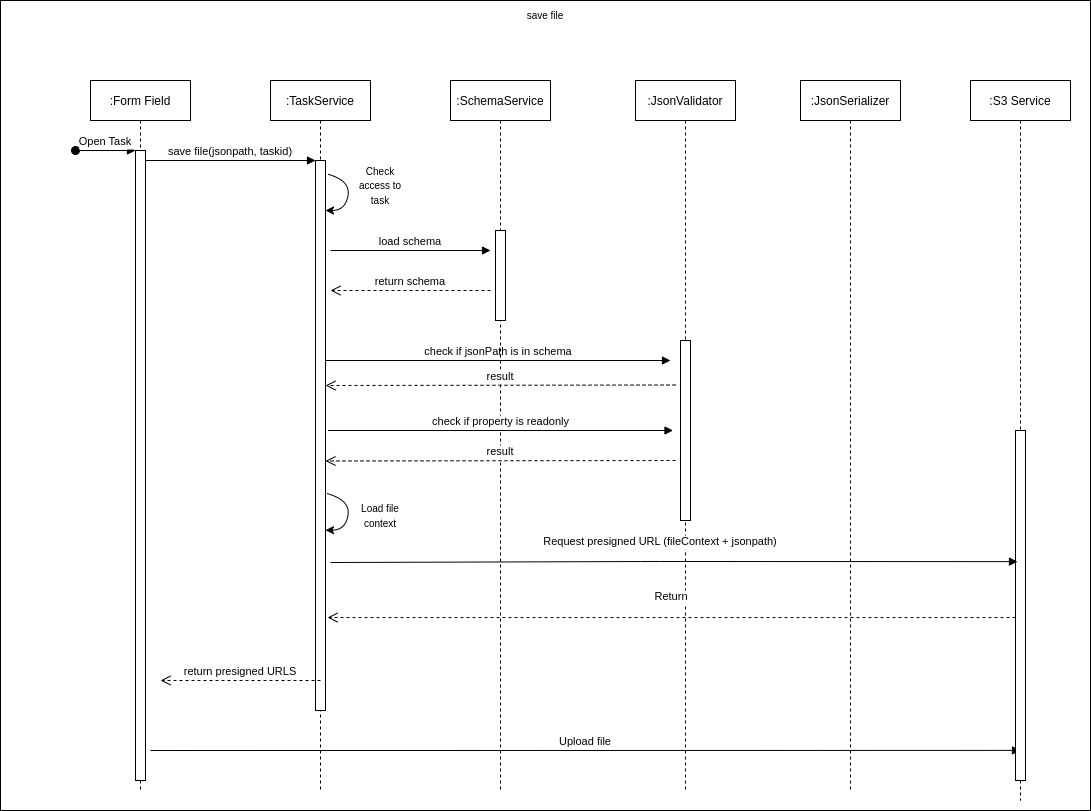

The diagram above was exported from draw.io. Its source (the exported page's mxGraphModel, read from the mxfile embedded in the PNG):
<mxGraphModel dx="2912" dy="1099" grid="1" gridSize="10" guides="1" tooltips="1" connect="1" arrows="1" fold="1" page="1" pageScale="1" pageWidth="850" pageHeight="1100" math="0" shadow="0">
  <root>
    <mxCell id="0" />
    <mxCell id="1" parent="0" />
    <mxCell id="2" value="" style="rounded=0;whiteSpace=wrap;html=1;" vertex="1" parent="1">
      <mxGeometry x="1430" y="20" width="1090" height="810" as="geometry" />
    </mxCell>
    <mxCell id="3" value=":Form Field" style="shape=umlLifeline;perimeter=lifelinePerimeter;container=1;collapsible=0;recursiveResize=0;rounded=0;shadow=0;strokeWidth=1;" vertex="1" parent="1">
      <mxGeometry x="1520" y="100" width="100" height="710" as="geometry" />
    </mxCell>
    <mxCell id="4" value="" style="points=[];perimeter=orthogonalPerimeter;rounded=0;shadow=0;strokeWidth=1;" vertex="1" parent="3">
      <mxGeometry x="45" y="70" width="10" height="630" as="geometry" />
    </mxCell>
    <mxCell id="5" value="Open Task" style="verticalAlign=bottom;startArrow=oval;endArrow=block;startSize=8;shadow=0;strokeWidth=1;" edge="1" parent="3" target="4">
      <mxGeometry relative="1" as="geometry">
        <mxPoint x="-15" y="70" as="sourcePoint" />
      </mxGeometry>
    </mxCell>
    <mxCell id="6" value=":TaskService" style="shape=umlLifeline;perimeter=lifelinePerimeter;container=1;collapsible=0;recursiveResize=0;rounded=0;shadow=0;strokeWidth=1;" vertex="1" parent="1">
      <mxGeometry x="1700" y="100" width="100" height="710" as="geometry" />
    </mxCell>
    <mxCell id="7" value="" style="points=[];perimeter=orthogonalPerimeter;rounded=0;shadow=0;strokeWidth=1;" vertex="1" parent="6">
      <mxGeometry x="45" y="80" width="10" height="550" as="geometry" />
    </mxCell>
    <mxCell id="8" value="" style="curved=1;endArrow=classic;html=1;rounded=0;exitX=1.235;exitY=0.025;exitDx=0;exitDy=0;exitPerimeter=0;" edge="1" parent="6" source="7">
      <mxGeometry width="50" height="50" relative="1" as="geometry">
        <mxPoint x="75" y="90" as="sourcePoint" />
        <mxPoint x="55" y="130" as="targetPoint" />
        <Array as="points">
          <mxPoint x="80" y="100" />
          <mxPoint x="75" y="130" />
        </Array>
      </mxGeometry>
    </mxCell>
    <mxCell id="9" value="check if jsonPath is in schema" style="verticalAlign=bottom;endArrow=block;shadow=0;strokeWidth=1;" edge="1" parent="6">
      <mxGeometry relative="1" as="geometry">
        <mxPoint x="55" y="280" as="sourcePoint" />
        <mxPoint x="400" y="280" as="targetPoint" />
      </mxGeometry>
    </mxCell>
    <mxCell id="10" value="" style="curved=1;endArrow=classic;html=1;rounded=0;exitX=1.143;exitY=0.046;exitDx=0;exitDy=0;exitPerimeter=0;" edge="1" parent="6">
      <mxGeometry width="50" height="50" relative="1" as="geometry">
        <mxPoint x="56.429999999999836" y="413" as="sourcePoint" />
        <mxPoint x="55" y="449.65999999999985" as="targetPoint" />
        <Array as="points">
          <mxPoint x="80" y="419.65999999999997" />
          <mxPoint x="75" y="449.65999999999997" />
        </Array>
      </mxGeometry>
    </mxCell>
    <mxCell id="11" value="save file(jsonpath, taskid)" style="verticalAlign=bottom;endArrow=block;entryX=0;entryY=0;shadow=0;strokeWidth=1;" edge="1" source="4" target="7" parent="1">
      <mxGeometry relative="1" as="geometry">
        <mxPoint x="1675" y="180" as="sourcePoint" />
      </mxGeometry>
    </mxCell>
    <mxCell id="12" value=":SchemaService" style="shape=umlLifeline;perimeter=lifelinePerimeter;container=1;collapsible=0;recursiveResize=0;rounded=0;shadow=0;strokeWidth=1;" vertex="1" parent="1">
      <mxGeometry x="1880" y="100" width="100" height="710" as="geometry" />
    </mxCell>
    <mxCell id="13" value="" style="points=[];perimeter=orthogonalPerimeter;rounded=0;shadow=0;strokeWidth=1;" vertex="1" parent="12">
      <mxGeometry x="45" y="150" width="10" height="90" as="geometry" />
    </mxCell>
    <mxCell id="14" value="&lt;font style=&quot;font-size: 10px&quot;&gt;Check access to task&lt;/font&gt;" style="text;html=1;strokeColor=none;fillColor=none;align=center;verticalAlign=middle;whiteSpace=wrap;rounded=0;" vertex="1" parent="1">
      <mxGeometry x="1780" y="190" width="60" height="30" as="geometry" />
    </mxCell>
    <mxCell id="15" value="load schema" style="verticalAlign=bottom;endArrow=block;shadow=0;strokeWidth=1;" edge="1" parent="1">
      <mxGeometry relative="1" as="geometry">
        <mxPoint x="1760" y="270" as="sourcePoint" />
        <mxPoint x="1920" y="270" as="targetPoint" />
      </mxGeometry>
    </mxCell>
    <mxCell id="16" value="return schema" style="verticalAlign=bottom;endArrow=open;dashed=1;endSize=8;exitX=0;exitY=0.95;shadow=0;strokeWidth=1;" edge="1" parent="1">
      <mxGeometry relative="1" as="geometry">
        <mxPoint x="1760" y="310" as="targetPoint" />
        <mxPoint x="1920" y="310" as="sourcePoint" />
      </mxGeometry>
    </mxCell>
    <mxCell id="17" value="return presigned URLS" style="verticalAlign=bottom;endArrow=open;dashed=1;endSize=8;exitX=0;exitY=0.95;shadow=0;strokeWidth=1;" edge="1" parent="1">
      <mxGeometry relative="1" as="geometry">
        <mxPoint x="1590" y="700" as="targetPoint" />
        <mxPoint x="1750" y="700" as="sourcePoint" />
      </mxGeometry>
    </mxCell>
    <mxCell id="18" value="save file" style="text;html=1;strokeColor=none;fillColor=none;align=center;verticalAlign=middle;whiteSpace=wrap;rounded=0;fontSize=10;" vertex="1" parent="1">
      <mxGeometry x="1945" y="20" width="60" height="30" as="geometry" />
    </mxCell>
    <mxCell id="19" value=":JsonValidator" style="shape=umlLifeline;perimeter=lifelinePerimeter;container=1;collapsible=0;recursiveResize=0;rounded=0;shadow=0;strokeWidth=1;" vertex="1" parent="1">
      <mxGeometry x="2065" y="100" width="100" height="710" as="geometry" />
    </mxCell>
    <mxCell id="20" value="" style="points=[];perimeter=orthogonalPerimeter;rounded=0;shadow=0;strokeWidth=1;" vertex="1" parent="19">
      <mxGeometry x="45" y="260" width="10" height="180" as="geometry" />
    </mxCell>
    <mxCell id="21" value="result" style="verticalAlign=bottom;endArrow=open;dashed=1;endSize=8;exitX=0;exitY=0.95;shadow=0;strokeWidth=1;" edge="1" parent="19">
      <mxGeometry relative="1" as="geometry">
        <mxPoint x="-310" y="305" as="targetPoint" />
        <mxPoint x="40" y="304.5" as="sourcePoint" />
      </mxGeometry>
    </mxCell>
    <mxCell id="22" value="Upload file" style="verticalAlign=bottom;endArrow=block;shadow=0;strokeWidth=1;entryX=0.5;entryY=0.914;entryDx=0;entryDy=0;entryPerimeter=0;" edge="1" parent="19" target="27">
      <mxGeometry relative="1" as="geometry">
        <mxPoint x="-485" y="670.02" as="sourcePoint" />
        <mxPoint x="345" y="670" as="targetPoint" />
      </mxGeometry>
    </mxCell>
    <mxCell id="23" value=":JsonSerializer" style="shape=umlLifeline;perimeter=lifelinePerimeter;container=1;collapsible=0;recursiveResize=0;rounded=0;shadow=0;strokeWidth=1;" vertex="1" parent="1">
      <mxGeometry x="2230" y="100" width="100" height="710" as="geometry" />
    </mxCell>
    <mxCell id="24" value="check if property is readonly" style="verticalAlign=bottom;endArrow=block;shadow=0;strokeWidth=1;" edge="1" parent="1">
      <mxGeometry relative="1" as="geometry">
        <mxPoint x="1757.5" y="450" as="sourcePoint" />
        <mxPoint x="2102.5" y="450" as="targetPoint" />
      </mxGeometry>
    </mxCell>
    <mxCell id="25" value="result" style="verticalAlign=bottom;endArrow=open;dashed=1;endSize=8;exitX=0;exitY=0.95;shadow=0;strokeWidth=1;" edge="1" parent="1">
      <mxGeometry relative="1" as="geometry">
        <mxPoint x="1755" y="480.5" as="targetPoint" />
        <mxPoint x="2105" y="480" as="sourcePoint" />
      </mxGeometry>
    </mxCell>
    <mxCell id="26" value=":S3 Service" style="shape=umlLifeline;perimeter=lifelinePerimeter;container=1;collapsible=0;recursiveResize=0;rounded=0;shadow=0;strokeWidth=1;" vertex="1" parent="1">
      <mxGeometry x="2400" y="100" width="100" height="720" as="geometry" />
    </mxCell>
    <mxCell id="27" value="" style="points=[];perimeter=orthogonalPerimeter;rounded=0;shadow=0;strokeWidth=1;" vertex="1" parent="26">
      <mxGeometry x="45" y="350" width="10" height="350" as="geometry" />
    </mxCell>
    <mxCell id="28" value="Request presigned URL (fileContext + jsonpath)" style="verticalAlign=bottom;endArrow=block;shadow=0;strokeWidth=1;entryX=0.2;entryY=0.257;entryDx=0;entryDy=0;entryPerimeter=0;" edge="1" parent="1">
      <mxGeometry x="-0.0393" y="11" relative="1" as="geometry">
        <mxPoint x="1760" y="582" as="sourcePoint" />
        <mxPoint x="2447" y="581.1099999999999" as="targetPoint" />
        <Array as="points">
          <mxPoint x="2080" y="581" />
        </Array>
        <mxPoint as="offset" />
      </mxGeometry>
    </mxCell>
    <mxCell id="29" value="Return" style="verticalAlign=bottom;endArrow=open;dashed=1;endSize=8;shadow=0;strokeWidth=1;entryX=1.2;entryY=0.831;entryDx=0;entryDy=0;entryPerimeter=0;" edge="1" source="27" target="7" parent="1">
      <mxGeometry y="-12" relative="1" as="geometry">
        <mxPoint x="2285" y="970" as="targetPoint" />
        <mxPoint x="2445" y="970" as="sourcePoint" />
        <mxPoint as="offset" />
      </mxGeometry>
    </mxCell>
    <mxCell id="30" value="&lt;font style=&quot;font-size: 10px&quot;&gt;Load file context&lt;/font&gt;" style="text;html=1;strokeColor=none;fillColor=none;align=center;verticalAlign=middle;whiteSpace=wrap;rounded=0;" vertex="1" parent="1">
      <mxGeometry x="1780" y="520" width="60" height="30" as="geometry" />
    </mxCell>
  </root>
</mxGraphModel>